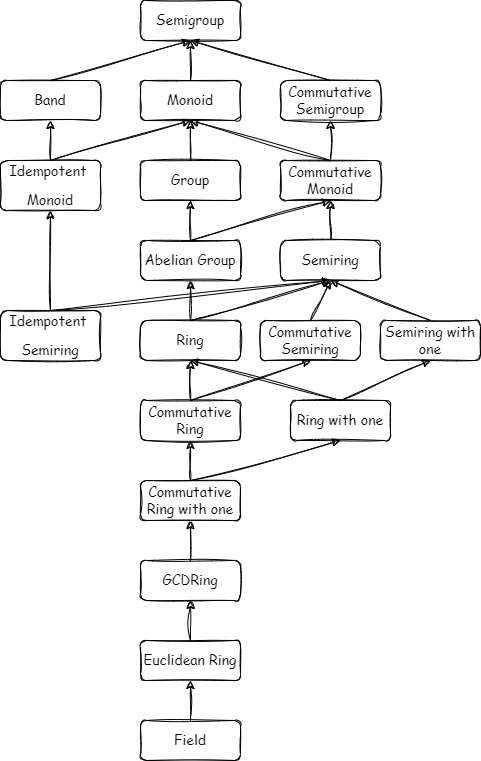

The diagram above was exported from draw.io. Its source (the exported page's mxGraphModel, read from the mxfile embedded in the PNG):
<mxGraphModel dx="1050" dy="538" grid="1" gridSize="10" guides="1" tooltips="1" connect="1" arrows="1" fold="1" page="1" pageScale="1" pageWidth="827" pageHeight="1169" math="0" shadow="0">
  <root>
    <mxCell id="WIyWlLk6GJQsqaUBKTNV-0" />
    <mxCell id="WIyWlLk6GJQsqaUBKTNV-1" parent="WIyWlLk6GJQsqaUBKTNV-0" />
    <mxCell id="ITzIbmuSLjG_grTozvIF-1" value="&lt;font face=&quot;Comic Sans MS&quot; style=&quot;font-size: 14px;&quot;&gt;Semigroup&lt;/font&gt;" style="whiteSpace=wrap;html=1;rounded=1;sketch=1;" parent="WIyWlLk6GJQsqaUBKTNV-1" vertex="1">
      <mxGeometry x="320" width="100" height="40" as="geometry" />
    </mxCell>
    <mxCell id="ITzIbmuSLjG_grTozvIF-2" value="&lt;font face=&quot;Comic Sans MS&quot; style=&quot;font-size: 14px;&quot;&gt;Monoid&lt;/font&gt;" style="whiteSpace=wrap;html=1;rounded=1;sketch=1;" parent="WIyWlLk6GJQsqaUBKTNV-1" vertex="1">
      <mxGeometry x="320" y="80" width="100" height="40" as="geometry" />
    </mxCell>
    <mxCell id="ITzIbmuSLjG_grTozvIF-3" value="" style="endArrow=classic;html=1;fontFamily=Comic Sans MS;fontSize=14;rounded=1;sketch=1;exitX=0.5;exitY=0;exitDx=0;exitDy=0;entryX=0.5;entryY=1;entryDx=0;entryDy=0;" parent="WIyWlLk6GJQsqaUBKTNV-1" source="ITzIbmuSLjG_grTozvIF-2" target="ITzIbmuSLjG_grTozvIF-1" edge="1">
      <mxGeometry width="50" height="50" relative="1" as="geometry">
        <mxPoint x="390" y="300" as="sourcePoint" />
        <mxPoint x="360" y="80" as="targetPoint" />
      </mxGeometry>
    </mxCell>
    <mxCell id="raeUpRu5Vs7WJZSOwfjX-0" value="&lt;font face=&quot;Comic Sans MS&quot;&gt;&lt;span style=&quot;font-size: 14px;&quot;&gt;Band&lt;/span&gt;&lt;/font&gt;" style="whiteSpace=wrap;html=1;rounded=1;sketch=1;" parent="WIyWlLk6GJQsqaUBKTNV-1" vertex="1">
      <mxGeometry x="180" y="80" width="100" height="40" as="geometry" />
    </mxCell>
    <mxCell id="raeUpRu5Vs7WJZSOwfjX-1" value="" style="endArrow=classic;html=1;rounded=1;sketch=1;hachureGap=4;jiggle=2;fontFamily=Architects Daughter;fontSource=https%3A%2F%2Ffonts.googleapis.com%2Fcss%3Ffamily%3DArchitects%2BDaughter;fontSize=16;exitX=0.5;exitY=0;exitDx=0;exitDy=0;entryX=0.5;entryY=1;entryDx=0;entryDy=0;" parent="WIyWlLk6GJQsqaUBKTNV-1" source="raeUpRu5Vs7WJZSOwfjX-0" target="ITzIbmuSLjG_grTozvIF-1" edge="1">
      <mxGeometry width="50" height="50" relative="1" as="geometry">
        <mxPoint x="390" y="300" as="sourcePoint" />
        <mxPoint x="440" y="250" as="targetPoint" />
      </mxGeometry>
    </mxCell>
    <mxCell id="N-hlU0RfkQONHA_hNCvU-0" value="&lt;pre style=&quot;background-color: rgb(255, 255, 255);&quot;&gt;&lt;font style=&quot;font-size: 14px;&quot; face=&quot;Comic Sans MS&quot;&gt;Idempotent &lt;/font&gt;&lt;/pre&gt;&lt;pre style=&quot;background-color: rgb(255, 255, 255);&quot;&gt;&lt;font style=&quot;font-size: 14px;&quot; face=&quot;Comic Sans MS&quot;&gt;Monoid&lt;/font&gt;&lt;/pre&gt;" style="whiteSpace=wrap;html=1;rounded=1;sketch=1;" parent="WIyWlLk6GJQsqaUBKTNV-1" vertex="1">
      <mxGeometry x="180" y="160" width="100" height="50" as="geometry" />
    </mxCell>
    <mxCell id="N-hlU0RfkQONHA_hNCvU-1" value="" style="endArrow=classic;html=1;rounded=1;fontFamily=Comic Sans MS;fontSize=14;fontColor=#000000;exitX=0.5;exitY=0;exitDx=0;exitDy=0;entryX=0.5;entryY=1;entryDx=0;entryDy=0;sketch=1;" parent="WIyWlLk6GJQsqaUBKTNV-1" source="N-hlU0RfkQONHA_hNCvU-0" target="ITzIbmuSLjG_grTozvIF-2" edge="1">
      <mxGeometry width="50" height="50" relative="1" as="geometry">
        <mxPoint x="390" y="260" as="sourcePoint" />
        <mxPoint x="440" y="210" as="targetPoint" />
      </mxGeometry>
    </mxCell>
    <mxCell id="N-hlU0RfkQONHA_hNCvU-2" value="" style="endArrow=classic;html=1;rounded=1;fontFamily=Comic Sans MS;fontSize=14;fontColor=#000000;entryX=0.5;entryY=1;entryDx=0;entryDy=0;exitX=0.5;exitY=0;exitDx=0;exitDy=0;sketch=1;" parent="WIyWlLk6GJQsqaUBKTNV-1" source="N-hlU0RfkQONHA_hNCvU-0" target="raeUpRu5Vs7WJZSOwfjX-0" edge="1">
      <mxGeometry width="50" height="50" relative="1" as="geometry">
        <mxPoint x="390" y="260" as="sourcePoint" />
        <mxPoint x="370" y="190" as="targetPoint" />
      </mxGeometry>
    </mxCell>
    <mxCell id="qXPbCaXJy_dScIzYa2yH-0" value="&lt;font face=&quot;Comic Sans MS&quot; style=&quot;font-size: 14px;&quot;&gt;Group&lt;/font&gt;" style="whiteSpace=wrap;html=1;rounded=1;sketch=1;" parent="WIyWlLk6GJQsqaUBKTNV-1" vertex="1">
      <mxGeometry x="320" y="160" width="100" height="40" as="geometry" />
    </mxCell>
    <mxCell id="qXPbCaXJy_dScIzYa2yH-2" value="" style="endArrow=classic;html=1;rounded=1;exitX=0.5;exitY=0;exitDx=0;exitDy=0;entryX=0.5;entryY=1;entryDx=0;entryDy=0;sketch=1;" parent="WIyWlLk6GJQsqaUBKTNV-1" source="qXPbCaXJy_dScIzYa2yH-0" target="ITzIbmuSLjG_grTozvIF-2" edge="1">
      <mxGeometry width="50" height="50" relative="1" as="geometry">
        <mxPoint x="390" y="300" as="sourcePoint" />
        <mxPoint x="420" y="160" as="targetPoint" />
      </mxGeometry>
    </mxCell>
    <mxCell id="JRAgFWRHtbDSvXSuVCYs-0" value="&lt;font face=&quot;Comic Sans MS&quot; style=&quot;font-size: 14px;&quot;&gt;Ring&lt;/font&gt;" style="whiteSpace=wrap;html=1;rounded=1;sketch=1;" parent="WIyWlLk6GJQsqaUBKTNV-1" vertex="1">
      <mxGeometry x="320" y="320" width="100" height="40" as="geometry" />
    </mxCell>
    <mxCell id="XMg09cdOiWc2SvKyk-ft-0" value="&lt;font face=&quot;Comic Sans MS&quot; style=&quot;font-size: 14px;&quot;&gt;Commutative Semigroup&lt;/font&gt;" style="whiteSpace=wrap;html=1;rounded=1;sketch=1;" parent="WIyWlLk6GJQsqaUBKTNV-1" vertex="1">
      <mxGeometry x="460" y="80" width="100" height="40" as="geometry" />
    </mxCell>
    <mxCell id="XMg09cdOiWc2SvKyk-ft-7" value="" style="edgeStyle=orthogonalEdgeStyle;rounded=0;sketch=1;hachureGap=4;jiggle=2;curveFitting=1;orthogonalLoop=1;jettySize=auto;html=1;fontFamily=Architects Daughter;fontSource=https%3A%2F%2Ffonts.googleapis.com%2Fcss%3Ffamily%3DArchitects%2BDaughter;fontSize=16;" parent="WIyWlLk6GJQsqaUBKTNV-1" source="XMg09cdOiWc2SvKyk-ft-1" target="XMg09cdOiWc2SvKyk-ft-0" edge="1">
      <mxGeometry relative="1" as="geometry" />
    </mxCell>
    <mxCell id="XMg09cdOiWc2SvKyk-ft-1" value="&lt;font face=&quot;Comic Sans MS&quot; style=&quot;font-size: 14px;&quot;&gt;Commutative Monoid&lt;/font&gt;" style="whiteSpace=wrap;html=1;rounded=1;sketch=1;" parent="WIyWlLk6GJQsqaUBKTNV-1" vertex="1">
      <mxGeometry x="460" y="160" width="100" height="40" as="geometry" />
    </mxCell>
    <mxCell id="XMg09cdOiWc2SvKyk-ft-2" value="&lt;font face=&quot;Comic Sans MS&quot; style=&quot;font-size: 14px;&quot;&gt;Abelian Group&lt;/font&gt;" style="whiteSpace=wrap;html=1;rounded=1;sketch=1;" parent="WIyWlLk6GJQsqaUBKTNV-1" vertex="1">
      <mxGeometry x="320" y="240" width="100" height="40" as="geometry" />
    </mxCell>
    <mxCell id="XMg09cdOiWc2SvKyk-ft-11" value="" style="endArrow=classic;html=1;fontFamily=Comic Sans MS;fontSize=14;rounded=1;sketch=1;exitX=0.5;exitY=0;exitDx=0;exitDy=0;entryX=0.5;entryY=1;entryDx=0;entryDy=0;" parent="WIyWlLk6GJQsqaUBKTNV-1" source="XMg09cdOiWc2SvKyk-ft-0" target="ITzIbmuSLjG_grTozvIF-1" edge="1">
      <mxGeometry width="50" height="50" relative="1" as="geometry">
        <mxPoint x="380" y="130" as="sourcePoint" />
        <mxPoint x="380" y="90" as="targetPoint" />
      </mxGeometry>
    </mxCell>
    <mxCell id="XMg09cdOiWc2SvKyk-ft-12" value="" style="endArrow=classic;html=1;rounded=0;sketch=1;hachureGap=4;jiggle=2;curveFitting=1;fontFamily=Architects Daughter;fontSource=https%3A%2F%2Ffonts.googleapis.com%2Fcss%3Ffamily%3DArchitects%2BDaughter;fontSize=16;exitX=0.5;exitY=0;exitDx=0;exitDy=0;entryX=0.5;entryY=1;entryDx=0;entryDy=0;" parent="WIyWlLk6GJQsqaUBKTNV-1" source="JRAgFWRHtbDSvXSuVCYs-0" target="XMg09cdOiWc2SvKyk-ft-2" edge="1">
      <mxGeometry width="50" height="50" relative="1" as="geometry">
        <mxPoint x="390" y="280" as="sourcePoint" />
        <mxPoint x="370" y="360" as="targetPoint" />
      </mxGeometry>
    </mxCell>
    <mxCell id="XMg09cdOiWc2SvKyk-ft-13" value="" style="endArrow=classic;html=1;rounded=0;sketch=1;hachureGap=4;jiggle=2;curveFitting=1;fontFamily=Architects Daughter;fontSource=https%3A%2F%2Ffonts.googleapis.com%2Fcss%3Ffamily%3DArchitects%2BDaughter;fontSize=16;exitX=0.5;exitY=0;exitDx=0;exitDy=0;entryX=0.5;entryY=1;entryDx=0;entryDy=0;" parent="WIyWlLk6GJQsqaUBKTNV-1" source="XMg09cdOiWc2SvKyk-ft-1" target="ITzIbmuSLjG_grTozvIF-2" edge="1">
      <mxGeometry width="50" height="50" relative="1" as="geometry">
        <mxPoint x="390" y="280" as="sourcePoint" />
        <mxPoint x="440" y="230" as="targetPoint" />
      </mxGeometry>
    </mxCell>
    <mxCell id="XMg09cdOiWc2SvKyk-ft-14" value="" style="endArrow=classic;html=1;rounded=0;sketch=1;hachureGap=4;jiggle=2;curveFitting=1;fontFamily=Architects Daughter;fontSource=https%3A%2F%2Ffonts.googleapis.com%2Fcss%3Ffamily%3DArchitects%2BDaughter;fontSize=16;exitX=0.5;exitY=0;exitDx=0;exitDy=0;entryX=0.5;entryY=1;entryDx=0;entryDy=0;" parent="WIyWlLk6GJQsqaUBKTNV-1" source="XMg09cdOiWc2SvKyk-ft-2" target="qXPbCaXJy_dScIzYa2yH-0" edge="1">
      <mxGeometry width="50" height="50" relative="1" as="geometry">
        <mxPoint x="390" y="280" as="sourcePoint" />
        <mxPoint x="440" y="230" as="targetPoint" />
      </mxGeometry>
    </mxCell>
    <mxCell id="nyKkZGy1h1-fhktsmb_2-0" value="" style="endArrow=classic;html=1;rounded=0;sketch=1;hachureGap=4;jiggle=2;curveFitting=1;fontFamily=Architects Daughter;fontSource=https%3A%2F%2Ffonts.googleapis.com%2Fcss%3Ffamily%3DArchitects%2BDaughter;fontSize=16;exitX=0.5;exitY=0;exitDx=0;exitDy=0;entryX=0.5;entryY=1;entryDx=0;entryDy=0;" parent="WIyWlLk6GJQsqaUBKTNV-1" source="XMg09cdOiWc2SvKyk-ft-2" target="XMg09cdOiWc2SvKyk-ft-1" edge="1">
      <mxGeometry width="50" height="50" relative="1" as="geometry">
        <mxPoint x="390" y="310" as="sourcePoint" />
        <mxPoint x="440" y="260" as="targetPoint" />
      </mxGeometry>
    </mxCell>
    <mxCell id="nyKkZGy1h1-fhktsmb_2-2" value="" style="edgeStyle=orthogonalEdgeStyle;rounded=0;sketch=1;hachureGap=4;jiggle=2;curveFitting=1;orthogonalLoop=1;jettySize=auto;html=1;fontFamily=Architects Daughter;fontSource=https%3A%2F%2Ffonts.googleapis.com%2Fcss%3Ffamily%3DArchitects%2BDaughter;fontSize=16;" parent="WIyWlLk6GJQsqaUBKTNV-1" source="nyKkZGy1h1-fhktsmb_2-1" target="XMg09cdOiWc2SvKyk-ft-1" edge="1">
      <mxGeometry relative="1" as="geometry" />
    </mxCell>
    <mxCell id="nyKkZGy1h1-fhktsmb_2-1" value="&lt;font face=&quot;Comic Sans MS&quot; style=&quot;font-size: 14px;&quot;&gt;Semiring&lt;/font&gt;" style="whiteSpace=wrap;html=1;rounded=1;sketch=1;" parent="WIyWlLk6GJQsqaUBKTNV-1" vertex="1">
      <mxGeometry x="460" y="240" width="100" height="40" as="geometry" />
    </mxCell>
    <mxCell id="nyKkZGy1h1-fhktsmb_2-4" value="" style="endArrow=classic;html=1;rounded=0;sketch=1;hachureGap=4;jiggle=2;curveFitting=1;fontFamily=Architects Daughter;fontSource=https%3A%2F%2Ffonts.googleapis.com%2Fcss%3Ffamily%3DArchitects%2BDaughter;fontSize=16;entryX=0.5;entryY=1;entryDx=0;entryDy=0;exitX=0.5;exitY=0;exitDx=0;exitDy=0;" parent="WIyWlLk6GJQsqaUBKTNV-1" source="JRAgFWRHtbDSvXSuVCYs-0" target="nyKkZGy1h1-fhktsmb_2-1" edge="1">
      <mxGeometry width="50" height="50" relative="1" as="geometry">
        <mxPoint x="390" y="310" as="sourcePoint" />
        <mxPoint x="440" y="260" as="targetPoint" />
      </mxGeometry>
    </mxCell>
    <mxCell id="nyKkZGy1h1-fhktsmb_2-5" value="&lt;font face=&quot;Comic Sans MS&quot; style=&quot;font-size: 14px;&quot;&gt;Commutative Ring&lt;/font&gt;" style="whiteSpace=wrap;html=1;rounded=1;sketch=1;" parent="WIyWlLk6GJQsqaUBKTNV-1" vertex="1">
      <mxGeometry x="320" y="400" width="100" height="40" as="geometry" />
    </mxCell>
    <mxCell id="nyKkZGy1h1-fhktsmb_2-6" value="&lt;font face=&quot;Comic Sans MS&quot; style=&quot;font-size: 14px;&quot;&gt;Ring with one&lt;/font&gt;" style="whiteSpace=wrap;html=1;rounded=1;sketch=1;" parent="WIyWlLk6GJQsqaUBKTNV-1" vertex="1">
      <mxGeometry x="470" y="400" width="100" height="40" as="geometry" />
    </mxCell>
    <mxCell id="nyKkZGy1h1-fhktsmb_2-7" value="&lt;font face=&quot;Comic Sans MS&quot; style=&quot;font-size: 14px;&quot;&gt;Semiring with one&lt;/font&gt;" style="whiteSpace=wrap;html=1;rounded=1;sketch=1;" parent="WIyWlLk6GJQsqaUBKTNV-1" vertex="1">
      <mxGeometry x="560" y="320" width="100" height="40" as="geometry" />
    </mxCell>
    <mxCell id="nyKkZGy1h1-fhktsmb_2-8" value="&lt;font face=&quot;Comic Sans MS&quot; style=&quot;font-size: 14px;&quot;&gt;Commutative Ring with one&lt;/font&gt;" style="whiteSpace=wrap;html=1;rounded=1;sketch=1;" parent="WIyWlLk6GJQsqaUBKTNV-1" vertex="1">
      <mxGeometry x="320" y="480" width="100" height="40" as="geometry" />
    </mxCell>
    <mxCell id="nyKkZGy1h1-fhktsmb_2-9" value="" style="endArrow=classic;html=1;rounded=0;sketch=1;hachureGap=4;jiggle=2;curveFitting=1;fontFamily=Architects Daughter;fontSource=https%3A%2F%2Ffonts.googleapis.com%2Fcss%3Ffamily%3DArchitects%2BDaughter;fontSize=16;exitX=0.5;exitY=0;exitDx=0;exitDy=0;entryX=0.5;entryY=1;entryDx=0;entryDy=0;" parent="WIyWlLk6GJQsqaUBKTNV-1" source="nyKkZGy1h1-fhktsmb_2-6" target="nyKkZGy1h1-fhktsmb_2-7" edge="1">
      <mxGeometry width="50" height="50" relative="1" as="geometry">
        <mxPoint x="390" y="410" as="sourcePoint" />
        <mxPoint x="440" y="360" as="targetPoint" />
      </mxGeometry>
    </mxCell>
    <mxCell id="nyKkZGy1h1-fhktsmb_2-10" value="" style="endArrow=classic;html=1;rounded=0;sketch=1;hachureGap=4;jiggle=2;curveFitting=1;fontFamily=Architects Daughter;fontSource=https%3A%2F%2Ffonts.googleapis.com%2Fcss%3Ffamily%3DArchitects%2BDaughter;fontSize=16;exitX=0.5;exitY=0;exitDx=0;exitDy=0;entryX=0.5;entryY=1;entryDx=0;entryDy=0;" parent="WIyWlLk6GJQsqaUBKTNV-1" source="nyKkZGy1h1-fhktsmb_2-6" target="JRAgFWRHtbDSvXSuVCYs-0" edge="1">
      <mxGeometry width="50" height="50" relative="1" as="geometry">
        <mxPoint x="390" y="410" as="sourcePoint" />
        <mxPoint x="440" y="360" as="targetPoint" />
      </mxGeometry>
    </mxCell>
    <mxCell id="nyKkZGy1h1-fhktsmb_2-11" value="" style="endArrow=classic;html=1;rounded=0;sketch=1;hachureGap=4;jiggle=2;curveFitting=1;fontFamily=Architects Daughter;fontSource=https%3A%2F%2Ffonts.googleapis.com%2Fcss%3Ffamily%3DArchitects%2BDaughter;fontSize=16;exitX=0.5;exitY=0;exitDx=0;exitDy=0;entryX=0.5;entryY=1;entryDx=0;entryDy=0;" parent="WIyWlLk6GJQsqaUBKTNV-1" source="nyKkZGy1h1-fhktsmb_2-5" target="JRAgFWRHtbDSvXSuVCYs-0" edge="1">
      <mxGeometry width="50" height="50" relative="1" as="geometry">
        <mxPoint x="390" y="410" as="sourcePoint" />
        <mxPoint x="440" y="360" as="targetPoint" />
      </mxGeometry>
    </mxCell>
    <mxCell id="nyKkZGy1h1-fhktsmb_2-12" value="" style="endArrow=classic;html=1;rounded=0;sketch=1;hachureGap=4;jiggle=2;curveFitting=1;fontFamily=Architects Daughter;fontSource=https%3A%2F%2Ffonts.googleapis.com%2Fcss%3Ffamily%3DArchitects%2BDaughter;fontSize=16;exitX=0.5;exitY=0;exitDx=0;exitDy=0;entryX=0.5;entryY=1;entryDx=0;entryDy=0;" parent="WIyWlLk6GJQsqaUBKTNV-1" source="nyKkZGy1h1-fhktsmb_2-8" target="nyKkZGy1h1-fhktsmb_2-6" edge="1">
      <mxGeometry width="50" height="50" relative="1" as="geometry">
        <mxPoint x="390" y="410" as="sourcePoint" />
        <mxPoint x="440" y="360" as="targetPoint" />
      </mxGeometry>
    </mxCell>
    <mxCell id="nyKkZGy1h1-fhktsmb_2-13" value="" style="endArrow=classic;html=1;rounded=0;sketch=1;hachureGap=4;jiggle=2;curveFitting=1;fontFamily=Architects Daughter;fontSource=https%3A%2F%2Ffonts.googleapis.com%2Fcss%3Ffamily%3DArchitects%2BDaughter;fontSize=16;entryX=0.5;entryY=1;entryDx=0;entryDy=0;exitX=0.5;exitY=0;exitDx=0;exitDy=0;" parent="WIyWlLk6GJQsqaUBKTNV-1" source="nyKkZGy1h1-fhktsmb_2-8" target="nyKkZGy1h1-fhktsmb_2-5" edge="1">
      <mxGeometry width="50" height="50" relative="1" as="geometry">
        <mxPoint x="390" y="510" as="sourcePoint" />
        <mxPoint x="440" y="460" as="targetPoint" />
      </mxGeometry>
    </mxCell>
    <mxCell id="nyKkZGy1h1-fhktsmb_2-15" value="" style="edgeStyle=orthogonalEdgeStyle;rounded=0;sketch=1;hachureGap=4;jiggle=2;curveFitting=1;orthogonalLoop=1;jettySize=auto;html=1;fontFamily=Architects Daughter;fontSource=https%3A%2F%2Ffonts.googleapis.com%2Fcss%3Ffamily%3DArchitects%2BDaughter;fontSize=16;entryX=0.5;entryY=1;entryDx=0;entryDy=0;" parent="WIyWlLk6GJQsqaUBKTNV-1" source="nyKkZGy1h1-fhktsmb_2-14" target="silyVDL1hsyYdmwHT5Mj-0" edge="1">
      <mxGeometry relative="1" as="geometry" />
    </mxCell>
    <mxCell id="nyKkZGy1h1-fhktsmb_2-14" value="&lt;font face=&quot;Comic Sans MS&quot; style=&quot;font-size: 14px;&quot;&gt;Euclidean Ring&lt;/font&gt;" style="whiteSpace=wrap;html=1;rounded=1;sketch=1;" parent="WIyWlLk6GJQsqaUBKTNV-1" vertex="1">
      <mxGeometry x="320" y="640" width="100" height="40" as="geometry" />
    </mxCell>
    <mxCell id="nyKkZGy1h1-fhktsmb_2-17" value="" style="edgeStyle=orthogonalEdgeStyle;rounded=0;sketch=1;hachureGap=4;jiggle=2;curveFitting=1;orthogonalLoop=1;jettySize=auto;html=1;fontFamily=Architects Daughter;fontSource=https%3A%2F%2Ffonts.googleapis.com%2Fcss%3Ffamily%3DArchitects%2BDaughter;fontSize=16;" parent="WIyWlLk6GJQsqaUBKTNV-1" source="nyKkZGy1h1-fhktsmb_2-16" target="nyKkZGy1h1-fhktsmb_2-14" edge="1">
      <mxGeometry relative="1" as="geometry" />
    </mxCell>
    <mxCell id="nyKkZGy1h1-fhktsmb_2-16" value="&lt;font face=&quot;Comic Sans MS&quot; style=&quot;font-size: 14px;&quot;&gt;Field&lt;/font&gt;" style="whiteSpace=wrap;html=1;rounded=1;sketch=1;" parent="WIyWlLk6GJQsqaUBKTNV-1" vertex="1">
      <mxGeometry x="320" y="720" width="100" height="40" as="geometry" />
    </mxCell>
    <mxCell id="silyVDL1hsyYdmwHT5Mj-1" value="" style="edgeStyle=orthogonalEdgeStyle;rounded=0;sketch=1;hachureGap=4;jiggle=2;curveFitting=1;orthogonalLoop=1;jettySize=auto;html=1;fontFamily=Architects Daughter;fontSource=https%3A%2F%2Ffonts.googleapis.com%2Fcss%3Ffamily%3DArchitects%2BDaughter;fontSize=16;" parent="WIyWlLk6GJQsqaUBKTNV-1" source="silyVDL1hsyYdmwHT5Mj-0" target="nyKkZGy1h1-fhktsmb_2-8" edge="1">
      <mxGeometry relative="1" as="geometry" />
    </mxCell>
    <mxCell id="silyVDL1hsyYdmwHT5Mj-0" value="&lt;font face=&quot;Comic Sans MS&quot; style=&quot;font-size: 14px;&quot;&gt;GCDRing&lt;/font&gt;" style="whiteSpace=wrap;html=1;rounded=1;sketch=1;" parent="WIyWlLk6GJQsqaUBKTNV-1" vertex="1">
      <mxGeometry x="320" y="560" width="100" height="40" as="geometry" />
    </mxCell>
    <mxCell id="rk5Mq1RT32Zs8LmhHTe--0" value="&lt;font face=&quot;Comic Sans MS&quot; style=&quot;font-size: 14px;&quot;&gt;Commutative Semiring&lt;/font&gt;" style="whiteSpace=wrap;html=1;rounded=1;sketch=1;" vertex="1" parent="WIyWlLk6GJQsqaUBKTNV-1">
      <mxGeometry x="440" y="320" width="100" height="40" as="geometry" />
    </mxCell>
    <mxCell id="rk5Mq1RT32Zs8LmhHTe--1" value="" style="endArrow=classic;html=1;rounded=0;sketch=1;hachureGap=4;jiggle=2;curveFitting=1;fontFamily=Architects Daughter;fontSource=https%3A%2F%2Ffonts.googleapis.com%2Fcss%3Ffamily%3DArchitects%2BDaughter;fontSize=16;exitX=0.5;exitY=0;exitDx=0;exitDy=0;entryX=0.5;entryY=1;entryDx=0;entryDy=0;" edge="1" parent="WIyWlLk6GJQsqaUBKTNV-1" source="rk5Mq1RT32Zs8LmhHTe--0" target="nyKkZGy1h1-fhktsmb_2-1">
      <mxGeometry width="50" height="50" relative="1" as="geometry">
        <mxPoint x="700" y="300" as="sourcePoint" />
        <mxPoint x="610" y="260" as="targetPoint" />
      </mxGeometry>
    </mxCell>
    <mxCell id="rk5Mq1RT32Zs8LmhHTe--2" value="" style="endArrow=classic;html=1;rounded=0;sketch=1;hachureGap=4;jiggle=2;curveFitting=1;fontFamily=Architects Daughter;fontSource=https%3A%2F%2Ffonts.googleapis.com%2Fcss%3Ffamily%3DArchitects%2BDaughter;fontSize=16;exitX=0.5;exitY=0;exitDx=0;exitDy=0;entryX=0.5;entryY=1;entryDx=0;entryDy=0;" edge="1" parent="WIyWlLk6GJQsqaUBKTNV-1" source="nyKkZGy1h1-fhktsmb_2-7" target="nyKkZGy1h1-fhktsmb_2-1">
      <mxGeometry width="50" height="50" relative="1" as="geometry">
        <mxPoint x="740" y="310" as="sourcePoint" />
        <mxPoint x="590" y="270" as="targetPoint" />
      </mxGeometry>
    </mxCell>
    <mxCell id="rk5Mq1RT32Zs8LmhHTe--3" value="" style="endArrow=classic;html=1;rounded=0;sketch=1;hachureGap=4;jiggle=2;curveFitting=1;fontFamily=Architects Daughter;fontSource=https%3A%2F%2Ffonts.googleapis.com%2Fcss%3Ffamily%3DArchitects%2BDaughter;fontSize=16;entryX=0.5;entryY=1;entryDx=0;entryDy=0;exitX=0.5;exitY=0;exitDx=0;exitDy=0;" edge="1" parent="WIyWlLk6GJQsqaUBKTNV-1" source="nyKkZGy1h1-fhktsmb_2-5" target="rk5Mq1RT32Zs8LmhHTe--0">
      <mxGeometry width="50" height="50" relative="1" as="geometry">
        <mxPoint x="370" y="400" as="sourcePoint" />
        <mxPoint x="500" y="370" as="targetPoint" />
      </mxGeometry>
    </mxCell>
    <mxCell id="rk5Mq1RT32Zs8LmhHTe--5" value="" style="edgeStyle=orthogonalEdgeStyle;rounded=0;sketch=1;hachureGap=4;jiggle=2;curveFitting=1;orthogonalLoop=1;jettySize=auto;html=1;fontFamily=Architects Daughter;fontSource=https%3A%2F%2Ffonts.googleapis.com%2Fcss%3Ffamily%3DArchitects%2BDaughter;fontSize=16;" edge="1" parent="WIyWlLk6GJQsqaUBKTNV-1" source="rk5Mq1RT32Zs8LmhHTe--4" target="N-hlU0RfkQONHA_hNCvU-0">
      <mxGeometry relative="1" as="geometry" />
    </mxCell>
    <mxCell id="rk5Mq1RT32Zs8LmhHTe--4" value="&lt;pre style=&quot;background-color: rgb(255, 255, 255);&quot;&gt;&lt;font style=&quot;font-size: 14px;&quot; face=&quot;Comic Sans MS&quot;&gt;Idempotent &lt;/font&gt;&lt;/pre&gt;&lt;pre style=&quot;background-color: rgb(255, 255, 255);&quot;&gt;&lt;font style=&quot;font-size: 14px;&quot; face=&quot;Comic Sans MS&quot;&gt;Semiring&lt;/font&gt;&lt;/pre&gt;" style="whiteSpace=wrap;html=1;rounded=1;sketch=1;" vertex="1" parent="WIyWlLk6GJQsqaUBKTNV-1">
      <mxGeometry x="180" y="310" width="100" height="50" as="geometry" />
    </mxCell>
    <mxCell id="rk5Mq1RT32Zs8LmhHTe--6" value="" style="endArrow=classic;html=1;rounded=0;sketch=1;hachureGap=4;jiggle=2;curveFitting=1;fontFamily=Architects Daughter;fontSource=https%3A%2F%2Ffonts.googleapis.com%2Fcss%3Ffamily%3DArchitects%2BDaughter;fontSize=16;exitX=0.5;exitY=0;exitDx=0;exitDy=0;entryX=0.5;entryY=1;entryDx=0;entryDy=0;" edge="1" parent="WIyWlLk6GJQsqaUBKTNV-1" source="rk5Mq1RT32Zs8LmhHTe--4" target="nyKkZGy1h1-fhktsmb_2-1">
      <mxGeometry width="50" height="50" relative="1" as="geometry">
        <mxPoint x="260" y="330" as="sourcePoint" />
        <mxPoint x="400" y="290" as="targetPoint" />
      </mxGeometry>
    </mxCell>
  </root>
</mxGraphModel>